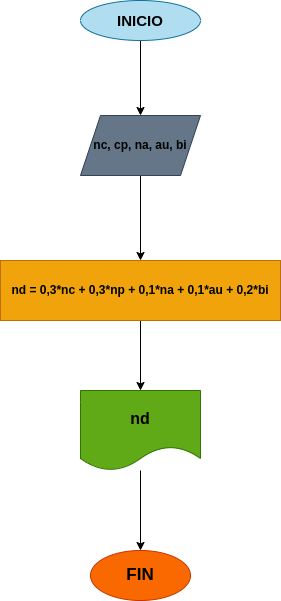

The diagram above was exported from draw.io. Its source (the exported page's mxGraphModel, read from the mxfile embedded in the PNG):
<mxGraphModel dx="662" dy="411" grid="1" gridSize="10" guides="1" tooltips="1" connect="1" arrows="1" fold="1" page="1" pageScale="1" pageWidth="1654" pageHeight="2336" math="0" shadow="0">
  <root>
    <mxCell id="0" />
    <mxCell id="1" parent="0" />
    <mxCell id="5" value="" style="edgeStyle=none;html=1;fontFamily=Helvetica;fontSize=12;fontColor=default;" edge="1" parent="1" source="2" target="4">
      <mxGeometry relative="1" as="geometry" />
    </mxCell>
    <mxCell id="2" value="&lt;b&gt;&lt;font color=&quot;#000000&quot; style=&quot;font-size: 15px;&quot;&gt;INICIO&lt;/font&gt;&lt;/b&gt;" style="ellipse;whiteSpace=wrap;html=1;fillColor=#b1ddf0;strokeColor=#10739e;" vertex="1" parent="1">
      <mxGeometry x="120" y="40" width="120" height="40" as="geometry" />
    </mxCell>
    <mxCell id="7" value="" style="edgeStyle=none;html=1;fontFamily=Helvetica;fontSize=12;fontColor=default;" edge="1" parent="1" source="4" target="6">
      <mxGeometry relative="1" as="geometry" />
    </mxCell>
    <mxCell id="4" value="&lt;b&gt;&lt;font color=&quot;#000000&quot;&gt;nc, cp, na, au, bi&lt;/font&gt;&lt;/b&gt;" style="shape=parallelogram;perimeter=parallelogramPerimeter;whiteSpace=wrap;html=1;fixedSize=1;fillColor=#647687;fontColor=#ffffff;strokeColor=#314354;" vertex="1" parent="1">
      <mxGeometry x="120" y="155" width="120" height="60" as="geometry" />
    </mxCell>
    <mxCell id="11" value="" style="edgeStyle=none;html=1;fontFamily=Helvetica;fontSize=12;fontColor=default;" edge="1" parent="1" source="6" target="10">
      <mxGeometry relative="1" as="geometry" />
    </mxCell>
    <mxCell id="6" value="&lt;b&gt;&lt;font style=&quot;font-size: 12px;&quot;&gt;nd = 0,3*nc + 0,3*np + 0,1*na + 0,1*au + 0,2*bi&lt;/font&gt;&lt;/b&gt;" style="whiteSpace=wrap;html=1;fillColor=#f0a30a;fontColor=#000000;strokeColor=#BD7000;" vertex="1" parent="1">
      <mxGeometry x="40" y="300" width="280" height="60" as="geometry" />
    </mxCell>
    <mxCell id="13" value="" style="edgeStyle=none;html=1;fontFamily=Helvetica;fontSize=12;fontColor=default;" edge="1" parent="1" source="10" target="12">
      <mxGeometry relative="1" as="geometry" />
    </mxCell>
    <mxCell id="10" value="&lt;b&gt;&lt;font style=&quot;font-size: 16px;&quot;&gt;nd&lt;/font&gt;&lt;/b&gt;" style="shape=document;whiteSpace=wrap;html=1;boundedLbl=1;fillColor=#60a917;fontColor=#000000;strokeColor=#2D7600;" vertex="1" parent="1">
      <mxGeometry x="120" y="430" width="120" height="80" as="geometry" />
    </mxCell>
    <mxCell id="12" value="&lt;b&gt;&lt;font style=&quot;font-size: 17px;&quot;&gt;FIN&lt;/font&gt;&lt;/b&gt;" style="ellipse;whiteSpace=wrap;html=1;fillColor=#fa6800;fontColor=#000000;strokeColor=#C73500;" vertex="1" parent="1">
      <mxGeometry x="130" y="590" width="100" height="50" as="geometry" />
    </mxCell>
  </root>
</mxGraphModel>